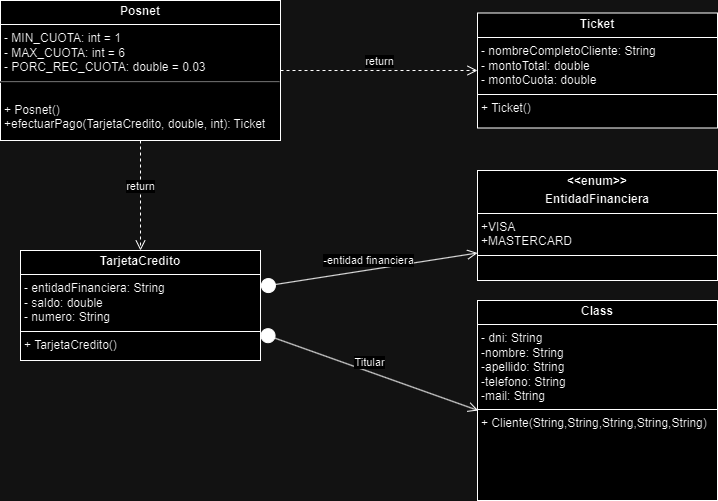

The diagram above was exported from draw.io. Its source (the exported page's mxGraphModel, read from the mxfile embedded in the PNG):
<mxGraphModel dx="1299" dy="695" grid="1" gridSize="10" guides="1" tooltips="1" connect="1" arrows="1" fold="1" page="1" pageScale="1" pageWidth="827" pageHeight="1169" math="0" shadow="0">
  <root>
    <mxCell id="WIyWlLk6GJQsqaUBKTNV-0" />
    <mxCell id="WIyWlLk6GJQsqaUBKTNV-1" parent="WIyWlLk6GJQsqaUBKTNV-0" />
    <mxCell id="4DTPXlKomsYZ5TSFMZNl-14" value="&lt;p style=&quot;margin:0px;margin-top:4px;text-align:center;&quot;&gt;&lt;b&gt;Class&lt;/b&gt;&lt;/p&gt;&lt;hr size=&quot;1&quot; style=&quot;border-style:solid;&quot;&gt;&lt;p style=&quot;margin:0px;margin-left:4px;&quot;&gt;- dni: String&lt;/p&gt;&lt;p style=&quot;margin:0px;margin-left:4px;&quot;&gt;-nombre: String&lt;/p&gt;&lt;p style=&quot;margin:0px;margin-left:4px;&quot;&gt;-apellido: String&lt;/p&gt;&lt;p style=&quot;margin:0px;margin-left:4px;&quot;&gt;-telefono: String&lt;/p&gt;&lt;p style=&quot;margin:0px;margin-left:4px;&quot;&gt;-mail: String&lt;/p&gt;&lt;hr size=&quot;1&quot; style=&quot;border-style:solid;&quot;&gt;&lt;p style=&quot;margin:0px;margin-left:4px;&quot;&gt;+ Cliente(String,String,String,String,String)&lt;/p&gt;" style="verticalAlign=top;align=left;overflow=fill;html=1;whiteSpace=wrap;" vertex="1" parent="WIyWlLk6GJQsqaUBKTNV-1">
      <mxGeometry x="487" y="460" width="240" height="200" as="geometry" />
    </mxCell>
    <mxCell id="4DTPXlKomsYZ5TSFMZNl-15" value="&lt;p style=&quot;margin:0px;margin-top:4px;text-align:center;&quot;&gt;&lt;b&gt;TarjetaCredito&lt;/b&gt;&lt;/p&gt;&lt;hr size=&quot;1&quot; style=&quot;border-style:solid;&quot;&gt;&lt;p style=&quot;margin:0px;margin-left:4px;&quot;&gt;- entidadFinanciera: String&lt;/p&gt;&lt;p style=&quot;margin:0px;margin-left:4px;&quot;&gt;- saldo: double&lt;/p&gt;&lt;p style=&quot;margin:0px;margin-left:4px;&quot;&gt;- numero: String&lt;/p&gt;&lt;hr size=&quot;1&quot; style=&quot;border-style:solid;&quot;&gt;&lt;p style=&quot;margin:0px;margin-left:4px;&quot;&gt;+ TarjetaCredito()&lt;/p&gt;" style="verticalAlign=top;align=left;overflow=fill;html=1;whiteSpace=wrap;" vertex="1" parent="WIyWlLk6GJQsqaUBKTNV-1">
      <mxGeometry x="30" y="410" width="240" height="110" as="geometry" />
    </mxCell>
    <mxCell id="4DTPXlKomsYZ5TSFMZNl-16" value="&lt;p style=&quot;margin:0px;margin-top:4px;text-align:center;&quot;&gt;&lt;b&gt;&amp;lt;&amp;lt;enum&amp;gt;&amp;gt;&lt;/b&gt;&lt;/p&gt;&lt;p style=&quot;margin:0px;margin-top:4px;text-align:center;&quot;&gt;&lt;b&gt;EntidadFinanciera&lt;/b&gt;&lt;/p&gt;&lt;hr size=&quot;1&quot; style=&quot;border-style:solid;&quot;&gt;&lt;p style=&quot;margin:0px;margin-left:4px;&quot;&gt;+VISA&lt;/p&gt;&lt;p style=&quot;margin:0px;margin-left:4px;&quot;&gt;+MASTERCARD&lt;/p&gt;&lt;hr size=&quot;1&quot; style=&quot;border-style:solid;&quot;&gt;&lt;p style=&quot;margin:0px;margin-left:4px;&quot;&gt;&lt;br&gt;&lt;/p&gt;" style="verticalAlign=top;align=left;overflow=fill;html=1;whiteSpace=wrap;" vertex="1" parent="WIyWlLk6GJQsqaUBKTNV-1">
      <mxGeometry x="487" y="330" width="240" height="110" as="geometry" />
    </mxCell>
    <mxCell id="4DTPXlKomsYZ5TSFMZNl-18" value="&lt;p style=&quot;margin:0px;margin-top:4px;text-align:center;&quot;&gt;&lt;b&gt;Ticket&lt;/b&gt;&lt;/p&gt;&lt;hr size=&quot;1&quot; style=&quot;border-style:solid;&quot;&gt;&lt;p style=&quot;margin:0px;margin-left:4px;&quot;&gt;- nombreCompletoCliente: String&lt;/p&gt;&lt;p style=&quot;margin:0px;margin-left:4px;&quot;&gt;- montoTotal: double&lt;/p&gt;&lt;p style=&quot;margin:0px;margin-left:4px;&quot;&gt;- montoCuota: double&lt;/p&gt;&lt;hr size=&quot;1&quot; style=&quot;border-style:solid;&quot;&gt;&lt;p style=&quot;margin:0px;margin-left:4px;&quot;&gt;+ Ticket()&lt;/p&gt;" style="verticalAlign=top;align=left;overflow=fill;html=1;whiteSpace=wrap;" vertex="1" parent="WIyWlLk6GJQsqaUBKTNV-1">
      <mxGeometry x="487" y="172.5" width="240" height="115" as="geometry" />
    </mxCell>
    <mxCell id="4DTPXlKomsYZ5TSFMZNl-19" value="&lt;p style=&quot;margin:0px;margin-top:4px;text-align:center;&quot;&gt;&lt;b&gt;Posnet&lt;/b&gt;&lt;/p&gt;&lt;hr size=&quot;1&quot; style=&quot;border-style:solid;&quot;&gt;&lt;p style=&quot;margin:0px;margin-left:4px;&quot;&gt;- MIN_CUOTA: int = 1&lt;/p&gt;&lt;p style=&quot;margin:0px;margin-left:4px;&quot;&gt;- MAX_CUOTA: int = 6&lt;/p&gt;&lt;p style=&quot;margin:0px;margin-left:4px;&quot;&gt;- PORC_REC_CUOTA: double = 0.03&lt;/p&gt;&lt;hr&gt;&lt;p style=&quot;margin:0px;margin-left:4px;&quot;&gt;&lt;br&gt;&lt;/p&gt;&lt;p style=&quot;margin:0px;margin-left:4px;&quot;&gt;+ Posnet()&lt;/p&gt;&lt;p style=&quot;margin:0px;margin-left:4px;&quot;&gt;+efectuarPago(TarjetaCredito, double, int): Ticket&lt;/p&gt;&lt;p style=&quot;margin:0px;margin-left:4px;&quot;&gt;&lt;br&gt;&lt;/p&gt;" style="verticalAlign=top;align=left;overflow=fill;html=1;whiteSpace=wrap;" vertex="1" parent="WIyWlLk6GJQsqaUBKTNV-1">
      <mxGeometry x="10" y="160" width="280" height="140" as="geometry" />
    </mxCell>
    <mxCell id="4DTPXlKomsYZ5TSFMZNl-24" value="Titular" style="html=1;verticalAlign=bottom;startArrow=circle;startFill=1;endArrow=open;startSize=6;endSize=8;curved=0;rounded=0;exitX=1;exitY=0.75;exitDx=0;exitDy=0;entryX=0.003;entryY=0.55;entryDx=0;entryDy=0;entryPerimeter=0;" edge="1" parent="WIyWlLk6GJQsqaUBKTNV-1" source="4DTPXlKomsYZ5TSFMZNl-15" target="4DTPXlKomsYZ5TSFMZNl-14">
      <mxGeometry width="80" relative="1" as="geometry">
        <mxPoint x="360" y="480" as="sourcePoint" />
        <mxPoint x="440" y="480" as="targetPoint" />
        <Array as="points" />
      </mxGeometry>
    </mxCell>
    <mxCell id="4DTPXlKomsYZ5TSFMZNl-25" value="-entidad financiera" style="html=1;verticalAlign=bottom;startArrow=circle;startFill=1;endArrow=open;startSize=6;endSize=8;curved=0;rounded=0;entryX=0;entryY=0.75;entryDx=0;entryDy=0;" edge="1" parent="WIyWlLk6GJQsqaUBKTNV-1" source="4DTPXlKomsYZ5TSFMZNl-15" target="4DTPXlKomsYZ5TSFMZNl-16">
      <mxGeometry width="80" relative="1" as="geometry">
        <mxPoint x="260" y="463" as="sourcePoint" />
        <mxPoint x="440" y="480" as="targetPoint" />
      </mxGeometry>
    </mxCell>
    <mxCell id="4DTPXlKomsYZ5TSFMZNl-26" value="return" style="html=1;verticalAlign=bottom;endArrow=open;dashed=1;endSize=8;curved=0;rounded=0;exitX=0.5;exitY=1;exitDx=0;exitDy=0;entryX=0.5;entryY=0;entryDx=0;entryDy=0;" edge="1" parent="WIyWlLk6GJQsqaUBKTNV-1" source="4DTPXlKomsYZ5TSFMZNl-19" target="4DTPXlKomsYZ5TSFMZNl-15">
      <mxGeometry relative="1" as="geometry">
        <mxPoint x="440" y="400" as="sourcePoint" />
        <mxPoint x="360" y="400" as="targetPoint" />
      </mxGeometry>
    </mxCell>
    <mxCell id="4DTPXlKomsYZ5TSFMZNl-27" value="return" style="html=1;verticalAlign=bottom;endArrow=open;dashed=1;endSize=8;curved=0;rounded=0;exitX=1;exitY=0.5;exitDx=0;exitDy=0;entryX=0;entryY=0.5;entryDx=0;entryDy=0;" edge="1" parent="WIyWlLk6GJQsqaUBKTNV-1" source="4DTPXlKomsYZ5TSFMZNl-19" target="4DTPXlKomsYZ5TSFMZNl-18">
      <mxGeometry relative="1" as="geometry">
        <mxPoint x="440" y="400" as="sourcePoint" />
        <mxPoint x="360" y="400" as="targetPoint" />
      </mxGeometry>
    </mxCell>
  </root>
</mxGraphModel>